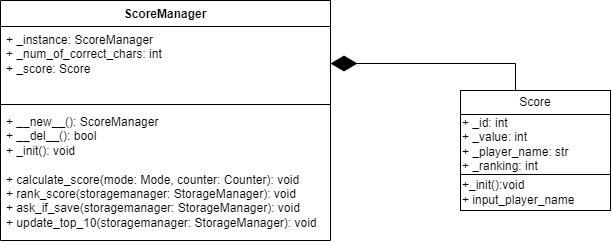

The diagram above was exported from draw.io. Its source (the exported page's mxGraphModel, read from the mxfile embedded in the PNG):
<mxGraphModel dx="821" dy="429" grid="1" gridSize="10" guides="1" tooltips="1" connect="1" arrows="1" fold="1" page="1" pageScale="1" pageWidth="827" pageHeight="1169" math="0" shadow="0">
  <root>
    <mxCell id="WIyWlLk6GJQsqaUBKTNV-0" />
    <mxCell id="WIyWlLk6GJQsqaUBKTNV-1" parent="WIyWlLk6GJQsqaUBKTNV-0" />
    <mxCell id="AdARO3M1oDb3i1M6OhWR-0" value="ScoreManager" style="swimlane;fontStyle=1;align=center;verticalAlign=top;childLayout=stackLayout;horizontal=1;startSize=26;horizontalStack=0;resizeParent=1;resizeParentMax=0;resizeLast=0;collapsible=1;marginBottom=0;whiteSpace=wrap;html=1;" vertex="1" parent="WIyWlLk6GJQsqaUBKTNV-1">
      <mxGeometry x="160" y="390" width="330" height="240" as="geometry" />
    </mxCell>
    <mxCell id="AdARO3M1oDb3i1M6OhWR-1" value="+ _instance: ScoreManager&lt;div&gt;+ _num_of_correct_chars: int&lt;/div&gt;&lt;div&gt;+ _score: Score&lt;/div&gt;&lt;div&gt;&lt;div&gt;&lt;br&gt;&lt;/div&gt;&lt;/div&gt;" style="text;strokeColor=none;fillColor=none;align=left;verticalAlign=top;spacingLeft=4;spacingRight=4;overflow=hidden;rotatable=0;points=[[0,0.5],[1,0.5]];portConstraint=eastwest;whiteSpace=wrap;html=1;" vertex="1" parent="AdARO3M1oDb3i1M6OhWR-0">
      <mxGeometry y="26" width="330" height="74" as="geometry" />
    </mxCell>
    <mxCell id="AdARO3M1oDb3i1M6OhWR-2" value="" style="line;strokeWidth=1;fillColor=none;align=left;verticalAlign=middle;spacingTop=-1;spacingLeft=3;spacingRight=3;rotatable=0;labelPosition=right;points=[];portConstraint=eastwest;strokeColor=inherit;" vertex="1" parent="AdARO3M1oDb3i1M6OhWR-0">
      <mxGeometry y="100" width="330" height="8" as="geometry" />
    </mxCell>
    <mxCell id="AdARO3M1oDb3i1M6OhWR-3" value="&lt;div&gt;+ __new__(): ScoreManager&lt;/div&gt;&lt;div&gt;+ __del__(): bool&lt;/div&gt;&lt;div&gt;+ _init(): void&lt;/div&gt;&lt;div&gt;&lt;br&gt;&lt;/div&gt;&lt;div&gt;+ calculate_score(mode: Mode, counter: Counter): void&lt;/div&gt;+&lt;span style=&quot;background-color: initial;&quot;&gt;&amp;nbsp;rank_score(storagemanager: StorageManager): void&lt;/span&gt;&lt;div&gt;+ ask_if_save(storagemanager: StorageManager): void&lt;br&gt;&lt;div&gt;+ update_top_10(storagemanager: StorageManager): void&lt;/div&gt;&lt;div&gt;&lt;div&gt;&lt;br&gt;&lt;div&gt;&lt;br&gt;&lt;/div&gt;&lt;/div&gt;&lt;/div&gt;&lt;/div&gt;" style="text;strokeColor=none;fillColor=none;align=left;verticalAlign=top;spacingLeft=4;spacingRight=4;overflow=hidden;rotatable=0;points=[[0,0.5],[1,0.5]];portConstraint=eastwest;whiteSpace=wrap;html=1;" vertex="1" parent="AdARO3M1oDb3i1M6OhWR-0">
      <mxGeometry y="108" width="330" height="132" as="geometry" />
    </mxCell>
    <mxCell id="AdARO3M1oDb3i1M6OhWR-6" value="Score" style="rounded=0;whiteSpace=wrap;html=1;" vertex="1" parent="WIyWlLk6GJQsqaUBKTNV-1">
      <mxGeometry x="620" y="480" width="150" height="24" as="geometry" />
    </mxCell>
    <mxCell id="AdARO3M1oDb3i1M6OhWR-9" value="+ _id: int&lt;div&gt;+ _value: int&lt;/div&gt;&lt;div&gt;+ _player_name: str&lt;/div&gt;&lt;div&gt;+ _ranking: int&lt;/div&gt;" style="rounded=0;whiteSpace=wrap;html=1;align=left;" vertex="1" parent="WIyWlLk6GJQsqaUBKTNV-1">
      <mxGeometry x="620" y="504" width="150" height="60" as="geometry" />
    </mxCell>
    <mxCell id="AdARO3M1oDb3i1M6OhWR-11" value="+_init():void&lt;div&gt;+ input_player_name&lt;/div&gt;" style="rounded=0;whiteSpace=wrap;html=1;align=left;" vertex="1" parent="WIyWlLk6GJQsqaUBKTNV-1">
      <mxGeometry x="620" y="564" width="150" height="36" as="geometry" />
    </mxCell>
    <mxCell id="AdARO3M1oDb3i1M6OhWR-13" value="" style="endArrow=diamondThin;endFill=1;endSize=24;html=1;rounded=0;entryX=1;entryY=0.5;entryDx=0;entryDy=0;" edge="1" parent="WIyWlLk6GJQsqaUBKTNV-1" target="AdARO3M1oDb3i1M6OhWR-1">
      <mxGeometry width="160" relative="1" as="geometry">
        <mxPoint x="675" y="480" as="sourcePoint" />
        <mxPoint x="520" y="450" as="targetPoint" />
        <Array as="points">
          <mxPoint x="675" y="453" />
        </Array>
      </mxGeometry>
    </mxCell>
  </root>
</mxGraphModel>